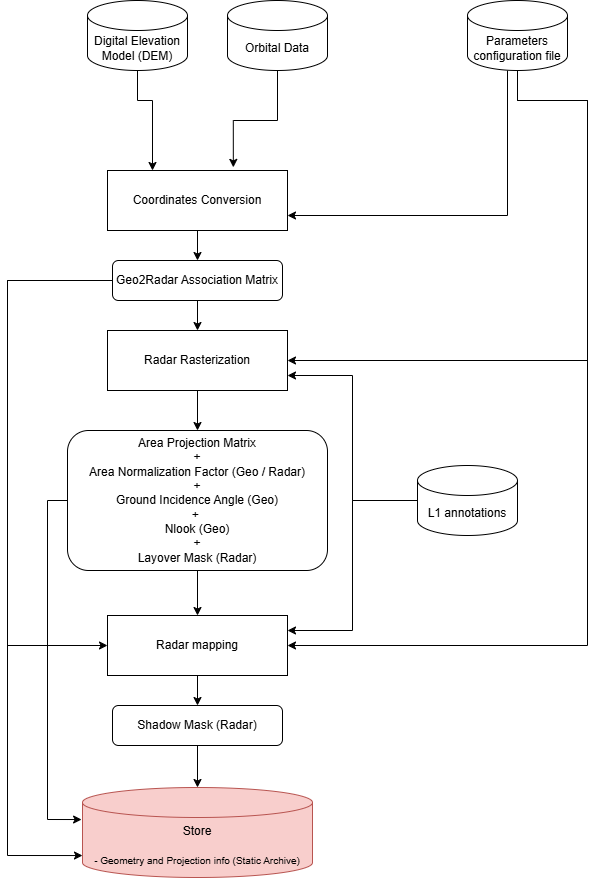

The diagram above was exported from draw.io. Its source (the exported page's mxGraphModel, read from the mxfile embedded in the PNG):
<mxGraphModel dx="2172" dy="697" grid="1" gridSize="10" guides="1" tooltips="1" connect="1" arrows="1" fold="1" page="1" pageScale="1" pageWidth="827" pageHeight="1169" math="0" shadow="0">
  <root>
    <mxCell id="WIyWlLk6GJQsqaUBKTNV-0" />
    <mxCell id="WIyWlLk6GJQsqaUBKTNV-1" parent="WIyWlLk6GJQsqaUBKTNV-0" />
    <mxCell id="PQ-MEt9oW-ObY66gXchk-0" value="Digital Elevation Model (DEM)" style="shape=cylinder3;whiteSpace=wrap;html=1;boundedLbl=1;backgroundOutline=1;size=15;" parent="WIyWlLk6GJQsqaUBKTNV-1" vertex="1">
      <mxGeometry x="-400" y="300" width="100" height="70" as="geometry" />
    </mxCell>
    <mxCell id="1z_1Y5HDM79V943WW2lY-3" style="edgeStyle=orthogonalEdgeStyle;rounded=0;orthogonalLoop=1;jettySize=auto;html=1;entryX=1;entryY=0.5;entryDx=0;entryDy=0;" parent="WIyWlLk6GJQsqaUBKTNV-1" source="PQ-MEt9oW-ObY66gXchk-1" target="PQ-MEt9oW-ObY66gXchk-68" edge="1">
      <mxGeometry relative="1" as="geometry">
        <Array as="points">
          <mxPoint x="100" y="400" />
          <mxPoint x="100" y="660" />
        </Array>
      </mxGeometry>
    </mxCell>
    <mxCell id="1z_1Y5HDM79V943WW2lY-4" style="edgeStyle=orthogonalEdgeStyle;rounded=0;orthogonalLoop=1;jettySize=auto;html=1;entryX=1;entryY=0.5;entryDx=0;entryDy=0;" parent="WIyWlLk6GJQsqaUBKTNV-1" source="PQ-MEt9oW-ObY66gXchk-1" target="1z_1Y5HDM79V943WW2lY-2" edge="1">
      <mxGeometry relative="1" as="geometry">
        <Array as="points">
          <mxPoint x="100" y="400" />
          <mxPoint x="100" y="945" />
        </Array>
      </mxGeometry>
    </mxCell>
    <mxCell id="1z_1Y5HDM79V943WW2lY-11" style="edgeStyle=orthogonalEdgeStyle;rounded=0;orthogonalLoop=1;jettySize=auto;html=1;entryX=1;entryY=0.75;entryDx=0;entryDy=0;" parent="WIyWlLk6GJQsqaUBKTNV-1" source="PQ-MEt9oW-ObY66gXchk-1" target="PQ-MEt9oW-ObY66gXchk-7" edge="1">
      <mxGeometry relative="1" as="geometry">
        <Array as="points">
          <mxPoint x="20" y="515" />
        </Array>
      </mxGeometry>
    </mxCell>
    <mxCell id="PQ-MEt9oW-ObY66gXchk-1" value="Parameters configuration file" style="shape=cylinder3;whiteSpace=wrap;html=1;boundedLbl=1;backgroundOutline=1;size=15;" parent="WIyWlLk6GJQsqaUBKTNV-1" vertex="1">
      <mxGeometry x="-20" y="300" width="100" height="70" as="geometry" />
    </mxCell>
    <mxCell id="PQ-MEt9oW-ObY66gXchk-3" value="" style="endArrow=classic;html=1;rounded=0;exitX=0.5;exitY=1;exitDx=0;exitDy=0;exitPerimeter=0;entryX=0.25;entryY=0;entryDx=0;entryDy=0;" parent="WIyWlLk6GJQsqaUBKTNV-1" source="PQ-MEt9oW-ObY66gXchk-0" target="PQ-MEt9oW-ObY66gXchk-7" edge="1">
      <mxGeometry width="50" height="50" relative="1" as="geometry">
        <mxPoint x="47" y="436" as="sourcePoint" />
        <mxPoint x="-319" y="260" as="targetPoint" />
        <Array as="points">
          <mxPoint x="-350" y="400" />
          <mxPoint x="-335" y="400" />
        </Array>
      </mxGeometry>
    </mxCell>
    <mxCell id="1z_1Y5HDM79V943WW2lY-5" style="edgeStyle=orthogonalEdgeStyle;rounded=0;orthogonalLoop=1;jettySize=auto;html=1;" parent="WIyWlLk6GJQsqaUBKTNV-1" source="PQ-MEt9oW-ObY66gXchk-7" target="PQ-MEt9oW-ObY66gXchk-22" edge="1">
      <mxGeometry relative="1" as="geometry" />
    </mxCell>
    <mxCell id="PQ-MEt9oW-ObY66gXchk-7" value="Coordinates Conversion" style="rounded=0;whiteSpace=wrap;html=1;" parent="WIyWlLk6GJQsqaUBKTNV-1" vertex="1">
      <mxGeometry x="-380" y="470" width="180" height="60" as="geometry" />
    </mxCell>
    <mxCell id="PQ-MEt9oW-ObY66gXchk-8" value="Orbital Data" style="shape=cylinder3;whiteSpace=wrap;html=1;boundedLbl=1;backgroundOutline=1;size=15;" parent="WIyWlLk6GJQsqaUBKTNV-1" vertex="1">
      <mxGeometry x="-260" y="300" width="100" height="70" as="geometry" />
    </mxCell>
    <mxCell id="fMUBmZbExib98RHMCS7A-1" style="edgeStyle=orthogonalEdgeStyle;rounded=0;orthogonalLoop=1;jettySize=auto;html=1;exitX=0;exitY=0.5;exitDx=0;exitDy=0;exitPerimeter=0;entryX=1;entryY=0.75;entryDx=0;entryDy=0;" parent="WIyWlLk6GJQsqaUBKTNV-1" source="PQ-MEt9oW-ObY66gXchk-10" target="PQ-MEt9oW-ObY66gXchk-68" edge="1">
      <mxGeometry relative="1" as="geometry" />
    </mxCell>
    <mxCell id="fMUBmZbExib98RHMCS7A-2" style="edgeStyle=orthogonalEdgeStyle;rounded=0;orthogonalLoop=1;jettySize=auto;html=1;entryX=1;entryY=0.25;entryDx=0;entryDy=0;" parent="WIyWlLk6GJQsqaUBKTNV-1" source="PQ-MEt9oW-ObY66gXchk-10" target="1z_1Y5HDM79V943WW2lY-2" edge="1">
      <mxGeometry relative="1" as="geometry" />
    </mxCell>
    <mxCell id="PQ-MEt9oW-ObY66gXchk-10" value="L1 annotations" style="shape=cylinder3;whiteSpace=wrap;html=1;boundedLbl=1;backgroundOutline=1;size=15;" parent="WIyWlLk6GJQsqaUBKTNV-1" vertex="1">
      <mxGeometry x="-70" y="765" width="100" height="70" as="geometry" />
    </mxCell>
    <mxCell id="PQ-MEt9oW-ObY66gXchk-12" value="Store&lt;div&gt;&lt;span style=&quot;font-size: 10px; background-color: initial;&quot;&gt;&lt;br&gt;&lt;/span&gt;&lt;/div&gt;&lt;div&gt;&lt;span style=&quot;font-size: 10px;&quot;&gt;- Geometry and Projection info (Static Archive)&lt;/span&gt;&lt;/div&gt;" style="shape=cylinder3;whiteSpace=wrap;html=1;boundedLbl=1;backgroundOutline=1;size=15;fillColor=#f8cecc;strokeColor=#b85450;points=[[0,0,0,0,15],[0,0,0,0,40],[0,0,0,0,90],[0,0.5,0,0,0],[0,1,0,0,-15],[0.145,0,0,0,4.35],[0.145,1,0,0,-4.35],[0.5,0,0,0,0],[0.5,1,0,0,0],[0.855,0,0,0,4.35],[0.855,1,0,0,-4.35],[1,0,0,0,15],[1,0,0,0,40],[1,0,0,0,90],[1,0.5,0,0,0],[1,1,0,0,-15]];" parent="WIyWlLk6GJQsqaUBKTNV-1" vertex="1">
      <mxGeometry x="-405" y="1087" width="230" height="90" as="geometry" />
    </mxCell>
    <mxCell id="1z_1Y5HDM79V943WW2lY-10" style="edgeStyle=orthogonalEdgeStyle;rounded=0;orthogonalLoop=1;jettySize=auto;html=1;" parent="WIyWlLk6GJQsqaUBKTNV-1" source="PQ-MEt9oW-ObY66gXchk-23" target="PQ-MEt9oW-ObY66gXchk-12" edge="1">
      <mxGeometry relative="1" as="geometry" />
    </mxCell>
    <mxCell id="PQ-MEt9oW-ObY66gXchk-23" value="Shadow Mask (Radar)" style="rounded=1;whiteSpace=wrap;html=1;" parent="WIyWlLk6GJQsqaUBKTNV-1" vertex="1">
      <mxGeometry x="-375" y="1005" width="170" height="40" as="geometry" />
    </mxCell>
    <mxCell id="1z_1Y5HDM79V943WW2lY-8" style="edgeStyle=orthogonalEdgeStyle;rounded=0;orthogonalLoop=1;jettySize=auto;html=1;" parent="WIyWlLk6GJQsqaUBKTNV-1" source="PQ-MEt9oW-ObY66gXchk-24" target="1z_1Y5HDM79V943WW2lY-2" edge="1">
      <mxGeometry relative="1" as="geometry" />
    </mxCell>
    <mxCell id="PQ-MEt9oW-ObY66gXchk-24" value="Area Projection Matrix&lt;div&gt;+&lt;/div&gt;&lt;div&gt;Area Normalization Factor (Geo / Radar)&lt;/div&gt;&lt;div&gt;+&lt;/div&gt;&lt;div&gt;Ground Incidence Angle (Geo)&lt;/div&gt;&lt;div&gt;+&amp;nbsp;&lt;/div&gt;&lt;div&gt;Nlook (Geo)&lt;/div&gt;&lt;div&gt;+&lt;/div&gt;&lt;div&gt;Layover Mask (Radar)&lt;/div&gt;" style="rounded=1;whiteSpace=wrap;html=1;" parent="WIyWlLk6GJQsqaUBKTNV-1" vertex="1">
      <mxGeometry x="-420" y="730" width="260" height="140" as="geometry" />
    </mxCell>
    <mxCell id="1z_1Y5HDM79V943WW2lY-7" style="edgeStyle=orthogonalEdgeStyle;rounded=0;orthogonalLoop=1;jettySize=auto;html=1;entryX=0.5;entryY=0;entryDx=0;entryDy=0;" parent="WIyWlLk6GJQsqaUBKTNV-1" source="PQ-MEt9oW-ObY66gXchk-68" target="PQ-MEt9oW-ObY66gXchk-24" edge="1">
      <mxGeometry relative="1" as="geometry" />
    </mxCell>
    <mxCell id="fMUBmZbExib98RHMCS7A-0" style="edgeStyle=orthogonalEdgeStyle;rounded=0;orthogonalLoop=1;jettySize=auto;html=1;exitX=0;exitY=0.5;exitDx=0;exitDy=0;entryX=0;entryY=0.5;entryDx=0;entryDy=0;" parent="WIyWlLk6GJQsqaUBKTNV-1" source="PQ-MEt9oW-ObY66gXchk-22" target="1z_1Y5HDM79V943WW2lY-2" edge="1">
      <mxGeometry relative="1" as="geometry">
        <Array as="points">
          <mxPoint x="-480" y="580" />
          <mxPoint x="-480" y="945" />
        </Array>
      </mxGeometry>
    </mxCell>
    <mxCell id="PQ-MEt9oW-ObY66gXchk-68" value="Radar Rasterization" style="rounded=0;whiteSpace=wrap;html=1;" parent="WIyWlLk6GJQsqaUBKTNV-1" vertex="1">
      <mxGeometry x="-380" y="630" width="180" height="60" as="geometry" />
    </mxCell>
    <mxCell id="1z_1Y5HDM79V943WW2lY-6" style="edgeStyle=orthogonalEdgeStyle;rounded=0;orthogonalLoop=1;jettySize=auto;html=1;" parent="WIyWlLk6GJQsqaUBKTNV-1" source="PQ-MEt9oW-ObY66gXchk-22" target="PQ-MEt9oW-ObY66gXchk-68" edge="1">
      <mxGeometry relative="1" as="geometry" />
    </mxCell>
    <mxCell id="PQ-MEt9oW-ObY66gXchk-22" value="Geo2Radar Association Matrix" style="rounded=1;whiteSpace=wrap;html=1;" parent="WIyWlLk6GJQsqaUBKTNV-1" vertex="1">
      <mxGeometry x="-375" y="560" width="170" height="40" as="geometry" />
    </mxCell>
    <mxCell id="1z_1Y5HDM79V943WW2lY-9" style="edgeStyle=orthogonalEdgeStyle;rounded=0;orthogonalLoop=1;jettySize=auto;html=1;" parent="WIyWlLk6GJQsqaUBKTNV-1" source="1z_1Y5HDM79V943WW2lY-2" target="PQ-MEt9oW-ObY66gXchk-23" edge="1">
      <mxGeometry relative="1" as="geometry" />
    </mxCell>
    <mxCell id="1z_1Y5HDM79V943WW2lY-2" value="Radar mapping" style="rounded=0;whiteSpace=wrap;html=1;" parent="WIyWlLk6GJQsqaUBKTNV-1" vertex="1">
      <mxGeometry x="-380" y="915" width="180" height="60" as="geometry" />
    </mxCell>
    <mxCell id="1z_1Y5HDM79V943WW2lY-14" style="edgeStyle=orthogonalEdgeStyle;rounded=0;orthogonalLoop=1;jettySize=auto;html=1;entryX=0;entryY=0.756;entryDx=0;entryDy=0;entryPerimeter=0;" parent="WIyWlLk6GJQsqaUBKTNV-1" source="PQ-MEt9oW-ObY66gXchk-22" target="PQ-MEt9oW-ObY66gXchk-12" edge="1">
      <mxGeometry relative="1" as="geometry">
        <Array as="points">
          <mxPoint x="-480" y="580" />
          <mxPoint x="-480" y="1155" />
        </Array>
      </mxGeometry>
    </mxCell>
    <mxCell id="1z_1Y5HDM79V943WW2lY-15" style="edgeStyle=orthogonalEdgeStyle;rounded=0;orthogonalLoop=1;jettySize=auto;html=1;entryX=-0.004;entryY=0.356;entryDx=0;entryDy=0;entryPerimeter=0;" parent="WIyWlLk6GJQsqaUBKTNV-1" source="PQ-MEt9oW-ObY66gXchk-24" target="PQ-MEt9oW-ObY66gXchk-12" edge="1">
      <mxGeometry relative="1" as="geometry">
        <Array as="points">
          <mxPoint x="-440" y="800" />
          <mxPoint x="-440" y="1119" />
        </Array>
      </mxGeometry>
    </mxCell>
    <mxCell id="fMUBmZbExib98RHMCS7A-3" style="edgeStyle=orthogonalEdgeStyle;rounded=0;orthogonalLoop=1;jettySize=auto;html=1;entryX=0.699;entryY=-0.052;entryDx=0;entryDy=0;entryPerimeter=0;" parent="WIyWlLk6GJQsqaUBKTNV-1" source="PQ-MEt9oW-ObY66gXchk-8" target="PQ-MEt9oW-ObY66gXchk-7" edge="1">
      <mxGeometry relative="1" as="geometry" />
    </mxCell>
  </root>
</mxGraphModel>